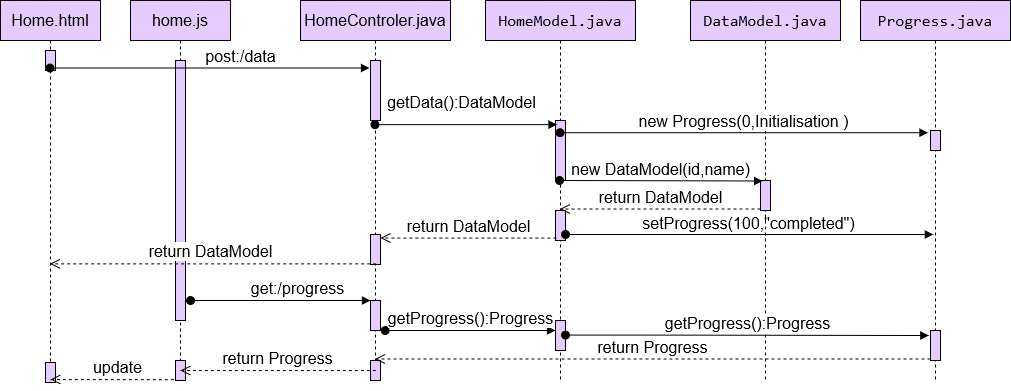

The diagram above was exported from draw.io. Its source (the exported page's mxGraphModel, read from the mxfile embedded in the PNG):
<mxGraphModel dx="4555" dy="774" grid="1" gridSize="10" guides="1" tooltips="1" connect="1" arrows="1" fold="1" page="1" pageScale="1" pageWidth="1169" pageHeight="827" math="0" shadow="0">
  <root>
    <mxCell id="0" />
    <mxCell id="1" parent="0" />
    <mxCell id="qpVN8cc5XX_ti-Qzjqtp-4" value="Home.html" style="shape=umlLifeline;perimeter=lifelinePerimeter;whiteSpace=wrap;html=1;container=1;collapsible=0;recursiveResize=0;outlineConnect=0;labelBackgroundColor=none;labelBorderColor=none;fontSize=16;fontColor=none;fillColor=#E5CCFF;shadow=0;" vertex="1" parent="1">
      <mxGeometry x="-2450" y="180" width="100" height="380" as="geometry" />
    </mxCell>
    <mxCell id="PEc5UyYT22kbckaz2VB3-25" value="" style="html=1;points=[];perimeter=orthogonalPerimeter;labelBackgroundColor=none;labelBorderColor=none;fontSize=16;fontColor=none;fillColor=#E5CCFF;shadow=0;" vertex="1" parent="qpVN8cc5XX_ti-Qzjqtp-4">
      <mxGeometry x="45" y="50" width="10" height="20" as="geometry" />
    </mxCell>
    <mxCell id="PEc5UyYT22kbckaz2VB3-30" value="" style="html=1;points=[];perimeter=orthogonalPerimeter;labelBackgroundColor=none;labelBorderColor=none;fontSize=16;fontColor=none;fillColor=#E5CCFF;shadow=0;" vertex="1" parent="qpVN8cc5XX_ti-Qzjqtp-4">
      <mxGeometry x="45" y="362" width="10" height="20" as="geometry" />
    </mxCell>
    <mxCell id="PEc5UyYT22kbckaz2VB3-32" value="update" style="html=1;verticalAlign=bottom;endArrow=open;dashed=1;endSize=8;exitX=0;exitY=0.95;rounded=0;shadow=0;fontFamily=Helvetica;fontSize=16;fontColor=none;" edge="1" parent="qpVN8cc5XX_ti-Qzjqtp-4">
      <mxGeometry relative="1" as="geometry">
        <mxPoint x="50" y="379" as="targetPoint" />
        <mxPoint x="185.32999999999993" y="379.16999999999996" as="sourcePoint" />
      </mxGeometry>
    </mxCell>
    <mxCell id="qpVN8cc5XX_ti-Qzjqtp-5" value="&lt;font style=&quot;font-size: 16px;&quot;&gt;HomeControler.java&lt;/font&gt;" style="shape=umlLifeline;perimeter=lifelinePerimeter;whiteSpace=wrap;html=1;container=1;collapsible=0;recursiveResize=0;outlineConnect=0;labelBackgroundColor=none;labelBorderColor=none;fontSize=16;fontColor=none;fillColor=#E5CCFF;shadow=0;" vertex="1" parent="1">
      <mxGeometry x="-2150" y="180" width="150" height="380" as="geometry" />
    </mxCell>
    <mxCell id="qpVN8cc5XX_ti-Qzjqtp-7" value="" style="html=1;points=[];perimeter=orthogonalPerimeter;labelBackgroundColor=none;labelBorderColor=none;fontSize=16;fontColor=none;fillColor=#E5CCFF;shadow=0;" vertex="1" parent="qpVN8cc5XX_ti-Qzjqtp-5">
      <mxGeometry x="70" y="60" width="10" height="60" as="geometry" />
    </mxCell>
    <mxCell id="qpVN8cc5XX_ti-Qzjqtp-27" value="" style="html=1;points=[];perimeter=orthogonalPerimeter;labelBackgroundColor=none;labelBorderColor=none;fontSize=16;fontColor=none;fillColor=#E5CCFF;shadow=0;" vertex="1" parent="qpVN8cc5XX_ti-Qzjqtp-5">
      <mxGeometry x="70" y="234" width="10" height="30" as="geometry" />
    </mxCell>
    <mxCell id="PEc5UyYT22kbckaz2VB3-3" value="get:/progress" style="html=1;verticalAlign=bottom;startArrow=oval;endArrow=block;startSize=8;rounded=0;fontSize=16;fontColor=none;shadow=0;" edge="1" parent="qpVN8cc5XX_ti-Qzjqtp-5">
      <mxGeometry x="0.1921" relative="1" as="geometry">
        <mxPoint x="-110.0033333333331" y="300" as="sourcePoint" />
        <mxPoint x="70" y="300" as="targetPoint" />
        <mxPoint as="offset" />
      </mxGeometry>
    </mxCell>
    <mxCell id="PEc5UyYT22kbckaz2VB3-4" value="" style="html=1;points=[];perimeter=orthogonalPerimeter;labelBackgroundColor=none;labelBorderColor=none;fontSize=16;fontColor=none;fillColor=#E5CCFF;shadow=0;" vertex="1" parent="qpVN8cc5XX_ti-Qzjqtp-5">
      <mxGeometry x="70" y="300" width="10" height="30" as="geometry" />
    </mxCell>
    <mxCell id="PEc5UyYT22kbckaz2VB3-23" value="" style="html=1;points=[];perimeter=orthogonalPerimeter;labelBackgroundColor=none;labelBorderColor=none;fontSize=16;fontColor=none;fillColor=#E5CCFF;shadow=0;" vertex="1" parent="qpVN8cc5XX_ti-Qzjqtp-5">
      <mxGeometry x="70" y="360" width="10" height="20" as="geometry" />
    </mxCell>
    <mxCell id="qpVN8cc5XX_ti-Qzjqtp-6" value="&lt;font face=&quot;Helvetica&quot;&gt;&lt;code&gt;HomeModel.java&lt;/code&gt;&lt;/font&gt;" style="shape=umlLifeline;perimeter=lifelinePerimeter;whiteSpace=wrap;html=1;container=1;collapsible=0;recursiveResize=0;outlineConnect=0;labelBackgroundColor=none;labelBorderColor=none;fontSize=16;fontColor=none;fillColor=#E5CCFF;shadow=0;" vertex="1" parent="1">
      <mxGeometry x="-1965" y="180" width="150" height="380" as="geometry" />
    </mxCell>
    <mxCell id="qpVN8cc5XX_ti-Qzjqtp-12" value="" style="html=1;points=[];perimeter=orthogonalPerimeter;labelBackgroundColor=none;labelBorderColor=none;fontSize=16;fontColor=none;fillColor=#E5CCFF;shadow=0;" vertex="1" parent="qpVN8cc5XX_ti-Qzjqtp-6">
      <mxGeometry x="70" y="120" width="10" height="60" as="geometry" />
    </mxCell>
    <mxCell id="qpVN8cc5XX_ti-Qzjqtp-19" value="" style="html=1;points=[];perimeter=orthogonalPerimeter;labelBackgroundColor=none;labelBorderColor=none;fontSize=16;fontColor=none;fillColor=#E5CCFF;shadow=0;" vertex="1" parent="qpVN8cc5XX_ti-Qzjqtp-6">
      <mxGeometry x="70" y="210" width="10" height="30" as="geometry" />
    </mxCell>
    <mxCell id="PEc5UyYT22kbckaz2VB3-10" value="" style="html=1;points=[];perimeter=orthogonalPerimeter;labelBackgroundColor=none;labelBorderColor=none;fontSize=16;fontColor=none;fillColor=#E5CCFF;shadow=0;" vertex="1" parent="qpVN8cc5XX_ti-Qzjqtp-6">
      <mxGeometry x="70" y="320" width="10" height="30" as="geometry" />
    </mxCell>
    <mxCell id="PEc5UyYT22kbckaz2VB3-14" value="setProgress(100,&quot;completed&quot;)" style="html=1;verticalAlign=bottom;startArrow=oval;endArrow=block;startSize=8;rounded=0;fontSize=16;fontColor=none;shadow=0;entryX=-0.25;entryY=0.111;entryDx=0;entryDy=0;entryPerimeter=0;" edge="1" parent="qpVN8cc5XX_ti-Qzjqtp-6">
      <mxGeometry x="-0.0056" y="-1" relative="1" as="geometry">
        <mxPoint x="79.99666666666644" y="234" as="sourcePoint" />
        <mxPoint x="447.8299999999999" y="234" as="targetPoint" />
        <mxPoint as="offset" />
      </mxGeometry>
    </mxCell>
    <mxCell id="qpVN8cc5XX_ti-Qzjqtp-13" value="&lt;font face=&quot;Helvetica&quot;&gt;&lt;code&gt;DataModel.java&lt;/code&gt;&lt;/font&gt;" style="shape=umlLifeline;perimeter=lifelinePerimeter;whiteSpace=wrap;html=1;container=1;collapsible=0;recursiveResize=0;outlineConnect=0;labelBackgroundColor=none;labelBorderColor=none;fontSize=16;fontColor=none;fillColor=#E5CCFF;shadow=0;" vertex="1" parent="1">
      <mxGeometry x="-1760" y="180" width="150" height="380" as="geometry" />
    </mxCell>
    <mxCell id="qpVN8cc5XX_ti-Qzjqtp-23" value="" style="html=1;points=[];perimeter=orthogonalPerimeter;shadow=0;labelBackgroundColor=none;labelBorderColor=none;fontFamily=Helvetica;fontSize=16;fontColor=none;fillColor=#E5CCFF;" vertex="1" parent="qpVN8cc5XX_ti-Qzjqtp-13">
      <mxGeometry x="70" y="180" width="10" height="30" as="geometry" />
    </mxCell>
    <mxCell id="PEc5UyYT22kbckaz2VB3-13" value="getProgress():Progress" style="html=1;verticalAlign=bottom;startArrow=oval;endArrow=block;startSize=8;rounded=0;fontSize=16;fontColor=none;shadow=0;entryX=-0.167;entryY=0.167;entryDx=0;entryDy=0;entryPerimeter=0;" edge="1" parent="qpVN8cc5XX_ti-Qzjqtp-13" target="PEc5UyYT22kbckaz2VB3-18">
      <mxGeometry x="0.002" relative="1" as="geometry">
        <mxPoint x="-125.00333333333356" y="334.58000000000004" as="sourcePoint" />
        <mxPoint x="45.32999999999993" y="334.58000000000004" as="targetPoint" />
        <mxPoint as="offset" />
        <Array as="points">
          <mxPoint x="-39.67000000000007" y="334.58000000000004" />
        </Array>
      </mxGeometry>
    </mxCell>
    <mxCell id="qpVN8cc5XX_ti-Qzjqtp-15" value="getData():DataModel" style="html=1;verticalAlign=bottom;startArrow=oval;endArrow=block;startSize=8;rounded=0;fontSize=16;fontColor=none;shadow=0;entryX=0.15;entryY=0.069;entryDx=0;entryDy=0;entryPerimeter=0;" edge="1" parent="1" source="qpVN8cc5XX_ti-Qzjqtp-5" target="qpVN8cc5XX_ti-Qzjqtp-12">
      <mxGeometry x="-0.0674" y="10" relative="1" as="geometry">
        <mxPoint x="-2060" y="310" as="sourcePoint" />
        <mxPoint x="-1874.5" y="310" as="targetPoint" />
        <mxPoint x="1" as="offset" />
      </mxGeometry>
    </mxCell>
    <mxCell id="qpVN8cc5XX_ti-Qzjqtp-10" value="new DataModel(id,name)" style="html=1;verticalAlign=bottom;startArrow=oval;endArrow=block;startSize=8;rounded=0;fontSize=16;fontColor=none;entryX=0.214;entryY=0.071;entryDx=0;entryDy=0;entryPerimeter=0;shadow=0;exitX=0.4;exitY=1;exitDx=0;exitDy=0;exitPerimeter=0;" edge="1" parent="1" source="qpVN8cc5XX_ti-Qzjqtp-12">
      <mxGeometry x="-0.0056" y="-1" relative="1" as="geometry">
        <mxPoint x="-1885.5" y="358.57" as="sourcePoint" />
        <mxPoint x="-1687.86" y="360.491" as="targetPoint" />
        <mxPoint as="offset" />
      </mxGeometry>
    </mxCell>
    <mxCell id="qpVN8cc5XX_ti-Qzjqtp-25" value="return DataModel" style="html=1;verticalAlign=bottom;endArrow=open;dashed=1;endSize=8;exitX=0;exitY=0.95;rounded=0;shadow=0;fontFamily=Helvetica;fontSize=16;fontColor=none;" edge="1" source="qpVN8cc5XX_ti-Qzjqtp-23" parent="1" target="qpVN8cc5XX_ti-Qzjqtp-6">
      <mxGeometry relative="1" as="geometry">
        <mxPoint x="-1780" y="466" as="targetPoint" />
      </mxGeometry>
    </mxCell>
    <mxCell id="PEc5UyYT22kbckaz2VB3-1" value="home.js" style="shape=umlLifeline;perimeter=lifelinePerimeter;whiteSpace=wrap;html=1;container=1;collapsible=0;recursiveResize=0;outlineConnect=0;labelBackgroundColor=none;labelBorderColor=none;fontSize=16;fontColor=none;fillColor=#E5CCFF;shadow=0;" vertex="1" parent="1">
      <mxGeometry x="-2320" y="180" width="100" height="370" as="geometry" />
    </mxCell>
    <mxCell id="PEc5UyYT22kbckaz2VB3-2" value="" style="html=1;points=[];perimeter=orthogonalPerimeter;labelBackgroundColor=none;labelBorderColor=none;fontSize=16;fontColor=none;fillColor=#E5CCFF;shadow=0;" vertex="1" parent="PEc5UyYT22kbckaz2VB3-1">
      <mxGeometry x="45" y="60" width="10" height="260" as="geometry" />
    </mxCell>
    <mxCell id="qpVN8cc5XX_ti-Qzjqtp-28" value="return DataModel" style="html=1;verticalAlign=bottom;endArrow=open;dashed=1;endSize=8;exitX=0.567;exitY=0.978;rounded=0;shadow=0;fontFamily=Helvetica;fontSize=16;fontColor=none;exitDx=0;exitDy=0;exitPerimeter=0;" edge="1" parent="1" source="qpVN8cc5XX_ti-Qzjqtp-27" target="qpVN8cc5XX_ti-Qzjqtp-4">
      <mxGeometry x="0.0164" relative="1" as="geometry">
        <mxPoint x="-2260" y="440" as="targetPoint" />
        <mxPoint x="-2085" y="440" as="sourcePoint" />
        <mxPoint as="offset" />
      </mxGeometry>
    </mxCell>
    <mxCell id="qpVN8cc5XX_ti-Qzjqtp-8" value="post:/data" style="html=1;verticalAlign=bottom;startArrow=oval;endArrow=block;startSize=8;rounded=0;fontSize=16;fontColor=none;entryX=-0.1;entryY=0.125;entryDx=0;entryDy=0;entryPerimeter=0;shadow=0;" edge="1" target="qpVN8cc5XX_ti-Qzjqtp-7" parent="1" source="qpVN8cc5XX_ti-Qzjqtp-4">
      <mxGeometry x="0.1921" relative="1" as="geometry">
        <mxPoint x="-2268" y="240" as="sourcePoint" />
        <mxPoint x="-2208" y="240" as="targetPoint" />
        <mxPoint as="offset" />
      </mxGeometry>
    </mxCell>
    <mxCell id="PEc5UyYT22kbckaz2VB3-5" value="&lt;font face=&quot;Helvetica&quot;&gt;&lt;code&gt;Progress.java&lt;/code&gt;&lt;/font&gt;" style="shape=umlLifeline;perimeter=lifelinePerimeter;whiteSpace=wrap;html=1;container=1;collapsible=0;recursiveResize=0;outlineConnect=0;labelBackgroundColor=none;labelBorderColor=none;fontSize=16;fontColor=none;fillColor=#E5CCFF;shadow=0;" vertex="1" parent="1">
      <mxGeometry x="-1590" y="180" width="150" height="380" as="geometry" />
    </mxCell>
    <mxCell id="PEc5UyYT22kbckaz2VB3-18" value="" style="html=1;points=[];perimeter=orthogonalPerimeter;shadow=0;labelBackgroundColor=none;labelBorderColor=none;fontFamily=Helvetica;fontSize=16;fontColor=none;fillColor=#E5CCFF;" vertex="1" parent="PEc5UyYT22kbckaz2VB3-5">
      <mxGeometry x="70" y="330" width="10" height="30" as="geometry" />
    </mxCell>
    <mxCell id="PEc5UyYT22kbckaz2VB3-6" value="" style="html=1;points=[];perimeter=orthogonalPerimeter;shadow=0;labelBackgroundColor=none;labelBorderColor=none;fontFamily=Helvetica;fontSize=16;fontColor=none;fillColor=#E5CCFF;" vertex="1" parent="PEc5UyYT22kbckaz2VB3-5">
      <mxGeometry x="70" y="130" width="10" height="20" as="geometry" />
    </mxCell>
    <mxCell id="PEc5UyYT22kbckaz2VB3-8" value="new Progress(0,Initialisation )" style="html=1;verticalAlign=bottom;startArrow=oval;endArrow=block;startSize=8;rounded=0;fontSize=16;fontColor=none;shadow=0;entryX=-0.25;entryY=0.111;entryDx=0;entryDy=0;entryPerimeter=0;" edge="1" parent="1" source="qpVN8cc5XX_ti-Qzjqtp-6" target="PEc5UyYT22kbckaz2VB3-6">
      <mxGeometry x="-0.0056" y="-1" relative="1" as="geometry">
        <mxPoint x="-1810" y="310" as="sourcePoint" />
        <mxPoint x="-1677.8599999999997" y="370.491" as="targetPoint" />
        <mxPoint as="offset" />
      </mxGeometry>
    </mxCell>
    <mxCell id="PEc5UyYT22kbckaz2VB3-12" value="getProgress():Progress" style="html=1;verticalAlign=bottom;startArrow=oval;endArrow=block;startSize=8;rounded=0;fontSize=16;fontColor=none;shadow=0;" edge="1" parent="1" target="PEc5UyYT22kbckaz2VB3-10">
      <mxGeometry x="0.002" relative="1" as="geometry">
        <mxPoint x="-2065.3333333333335" y="510.0000000000001" as="sourcePoint" />
        <mxPoint x="-1883.4999999999995" y="510.0000000000001" as="targetPoint" />
        <mxPoint as="offset" />
        <Array as="points">
          <mxPoint x="-1980" y="510" />
        </Array>
      </mxGeometry>
    </mxCell>
    <mxCell id="qpVN8cc5XX_ti-Qzjqtp-26" value="return DataModel" style="html=1;verticalAlign=bottom;endArrow=open;dashed=1;endSize=8;exitX=0.083;exitY=0.917;rounded=0;shadow=0;fontFamily=Helvetica;fontSize=16;fontColor=none;exitDx=0;exitDy=0;exitPerimeter=0;" edge="1" parent="1" source="qpVN8cc5XX_ti-Qzjqtp-19" target="qpVN8cc5XX_ti-Qzjqtp-27">
      <mxGeometry relative="1" as="geometry">
        <mxPoint x="-2070" y="414" as="targetPoint" />
        <mxPoint x="-1895" y="414" as="sourcePoint" />
      </mxGeometry>
    </mxCell>
    <mxCell id="PEc5UyYT22kbckaz2VB3-19" value="return Progress" style="html=1;verticalAlign=bottom;endArrow=open;dashed=1;endSize=8;exitX=0;exitY=0.95;rounded=0;shadow=0;fontFamily=Helvetica;fontSize=16;fontColor=none;" edge="1" parent="1" source="PEc5UyYT22kbckaz2VB3-18" target="qpVN8cc5XX_ti-Qzjqtp-5">
      <mxGeometry relative="1" as="geometry">
        <mxPoint x="-1720.3333333333335" y="538.5" as="targetPoint" />
      </mxGeometry>
    </mxCell>
    <mxCell id="PEc5UyYT22kbckaz2VB3-22" value="" style="html=1;verticalAlign=bottom;endArrow=open;dashed=1;endSize=8;exitX=0.567;exitY=0.978;rounded=0;shadow=0;fontFamily=Helvetica;fontSize=16;fontColor=none;exitDx=0;exitDy=0;exitPerimeter=0;startArrow=none;" edge="1" parent="1" source="PEc5UyYT22kbckaz2VB3-27">
      <mxGeometry x="-0.3131" y="-90" relative="1" as="geometry">
        <mxPoint x="-2270" y="550" as="targetPoint" />
        <mxPoint x="-2074" y="550.0000000000001" as="sourcePoint" />
        <mxPoint as="offset" />
      </mxGeometry>
    </mxCell>
    <mxCell id="PEc5UyYT22kbckaz2VB3-27" value="" style="html=1;points=[];perimeter=orthogonalPerimeter;labelBackgroundColor=none;labelBorderColor=none;fontSize=16;fontColor=none;fillColor=#E5CCFF;shadow=0;" vertex="1" parent="1">
      <mxGeometry x="-2275" y="540" width="10" height="20" as="geometry" />
    </mxCell>
    <mxCell id="PEc5UyYT22kbckaz2VB3-29" value="return Progress" style="html=1;verticalAlign=bottom;endArrow=open;dashed=1;endSize=8;exitX=0;exitY=0.95;rounded=0;shadow=0;fontFamily=Helvetica;fontSize=16;fontColor=none;" edge="1" parent="1">
      <mxGeometry relative="1" as="geometry">
        <mxPoint x="-2270" y="550" as="targetPoint" />
        <mxPoint x="-2074.67" y="550" as="sourcePoint" />
      </mxGeometry>
    </mxCell>
  </root>
</mxGraphModel>